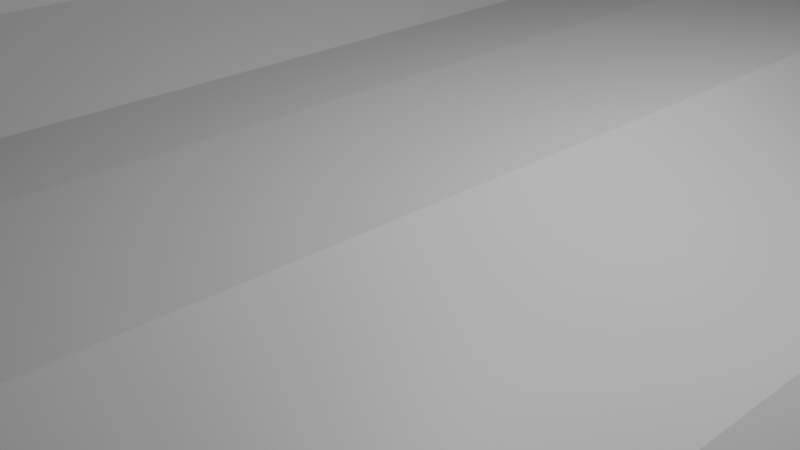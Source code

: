 # Source: bunkerslide.blend  (saved by Blender 4.2.66; exported with 4.5.12 LTS)
import bpy
from mathutils import Matrix  # noqa: F401  (used for matrix-valued properties, if any)

bpy.ops.wm.read_factory_settings(use_empty=True)
scene = bpy.context.scene
scene.name = 'Scene'

# ---- collections
col_collection = bpy.data.collections.new('Collection'); scene.collection.children.link(col_collection)

# ---- materials (node trees are filled in below, after node groups)
mat_material = bpy.data.materials.new('Material')
mat_material.alpha_threshold = 0.0
mat_material.roughness = 0.5
mat_material.line_color = (0.0, 0.0, 0.0, 1.0)

# ---- material node trees
mat_material.use_nodes = True; mat_material.node_tree.nodes.clear()
_N = mat_material.node_tree.nodes; _L = mat_material.node_tree.links
n0 = _N.new('ShaderNodeOutputMaterial'); n0.name = 'Material Output'; n0.location = (300, 300)
n1 = _N.new('ShaderNodeBsdfPrincipled'); n1.name = 'Principled BSDF'; n1.location = (10, 300)
n1.inputs[3].default_value = 1.45
_L.new(n1.outputs[0], n0.inputs[0])
n0.is_active_output = True

# ---- world
world_world = bpy.data.worlds.new('World'); scene.world = world_world
world_world.use_nodes = True; world_world.node_tree.nodes.clear()
_N = world_world.node_tree.nodes; _L = world_world.node_tree.links
n0 = _N.new('ShaderNodeOutputWorld'); n0.name = 'World Output'; n0.location = (300, 300)
n1 = _N.new('ShaderNodeBackground'); n1.name = 'Background'; n1.location = (10, 300)
n1.inputs[0].default_value = (0.05088, 0.05088, 0.05088, 1.0)
_L.new(n1.outputs[0], n0.inputs[0])
n0.is_active_output = True
world_world.color = (0.05088, 0.05088, 0.05088)
world_world.sun_shadow_jitter_overblur = 0.0

# ---- cameras
cam_camera = bpy.data.cameras.new('Camera')
cam_camera.clip_end = 100.0
cam_camera.ortho_scale = 7.314

# ---- lights
light_light = bpy.data.lights.new('Light', 'POINT')
light_light.energy = 1000.0
light_light.shadow_soft_size = 0.1

# ---- meshes
me_cube = bpy.data.meshes.new('Cube')
me_cube.from_pydata([(1.372, 0.0, 0.9281), (0.6276, 0.0, -0.9281), (1.372, -9.211, 0.9281), (0.6276, -9.211, -0.9281), (-1.0, 0.0, 1.0), (-1.0, 0.0, -1.0), (-1.0, -9.211, 1.0), (-1.0, -9.211, -1.0), (4.046, 0.0, -0.2171), (2.683, 0.0, -1.68), (4.046, -9.211, -0.2171), (2.683, -9.211, -1.68), (7.366, 0.0, -3.365), (5.648, 0.0, -4.39), (7.366, -9.211, -3.365), (5.648, -9.211, -4.39), (9.692, 0.0, -7.263), (7.974, 0.0, -8.288), (9.692, -9.211, -7.263), (7.974, -9.211, -8.288), (13.97, 0.0, -14.49), (12.56, 0.0, -15.91), (13.97, -9.211, -14.49), (12.56, -9.211, -15.91), (16.6, 0.0, -17.16), (15.72, 0.0, -18.96), (16.6, -9.211, -17.16), (15.72, -9.211, -18.96), (17.91, 0.0, -17.83), (17.46, 0.0, -19.78), (17.91, -9.211, -17.83), (17.46, -9.211, -19.78), (20.05, 0.0, -18.42), (20.48, 0.0, -20.38), (20.05, -9.211, -18.42), (20.48, -9.211, -20.38), (22.85, 0.0, -17.8), (23.29, 0.0, -19.75), (22.85, -9.211, -17.8), (23.29, -9.211, -19.75), (28.21, 0.0, -16.68), (27.87, 0.0, -18.65), (28.21, -9.211, -16.68), (27.87, -9.211, -18.65), (-3.454, 0.0, -0.9052), (-3.454, -9.211, -0.9052), (-2.604, -9.211, 0.9052), (-2.604, 0.0, 0.9052), (-5.729, 0.0, 0.2405), (-5.729, -9.211, 0.2405), (-4.273, -9.211, 1.612), (-4.273, 0.0, 1.612), (-8.727, 0.0, 3.559), (-8.727, -9.211, 3.559), (-6.829, -9.211, 4.189), (-6.829, 0.0, 4.189), (-9.565, 0.0, 6.112), (-9.565, -9.211, 6.112), (-7.603, -9.211, 6.499), (-7.603, 0.0, 6.499), (-10.6, 0.0, 11.39), (-10.6, -9.211, 11.39), (-8.598, -9.211, 11.49), (-8.598, 0.0, 11.49), (-10.24, 0.0, 15.38), (-10.24, -4.298, 15.38), (-9.347, -4.298, 15.43), (-9.347, 0.0, 15.43), (-1.0, -5.318, -1.0), (1.372, -5.318, 0.9281), (-1.0, -5.318, 1.0), (0.6276, -5.318, -0.9281), (4.046, -5.318, -0.2171), (2.683, -5.318, -1.68), (7.366, -5.318, -3.365), (5.648, -5.318, -4.39), (9.692, -5.318, -7.263), (7.974, -5.318, -8.288), (13.97, -5.318, -14.49), (12.56, -5.318, -15.91), (16.6, -5.318, -17.16), (15.72, -5.318, -18.96), (17.91, -5.318, -17.83), (17.46, -5.318, -19.78), (20.05, -5.318, -18.42), (20.48, -5.318, -20.38), (22.85, -5.318, -17.8), (23.29, -5.318, -19.75), (28.21, -5.318, -16.68), (27.87, -5.318, -18.65), (-3.454, -5.318, -0.9052), (-2.604, -5.318, 0.9052), (-5.729, -5.318, 0.2405), (-4.273, -5.318, 1.612), (-8.727, -5.318, 3.559), (-6.829, -5.318, 4.189), (-9.565, -5.318, 6.112), (-7.603, -5.318, 6.499), (-10.6, -5.318, 11.39), (-8.598, -5.318, 11.49), (-10.24, -1.477, 15.38), (-9.347, -1.477, 15.43), (32.26, 0.0, -17.47), (31.11, 0.0, -19.11), (32.26, -9.211, -17.47), (31.11, -9.211, -19.11), (32.26, -5.318, -17.47), (31.11, -5.318, -19.11), (36.76, 0.0, -20.71), (36.3, 0.0, -22.66), (36.76, -9.211, -20.71), (36.3, -9.211, -22.66), (36.76, -5.318, -20.71), (36.3, -5.318, -22.66), (49.96, 0.0, -23.88), (50.1, 0.0, -25.88), (49.96, -9.211, -23.88), (50.1, -9.211, -25.88), (49.96, -5.318, -23.88), (50.1, -5.318, -25.88), (55.89, 0.0, -23.5), (56.57, 0.0, -25.38), (55.89, -9.211, -23.5), (56.57, -9.211, -25.38), (55.89, -5.318, -23.5), (56.57, -5.318, -25.38), (66.06, 0.0, -20.43), (66.35, 0.0, -21.25), (66.06, -6.747, -20.43), (66.35, -6.747, -21.25), (66.06, -5.05, -20.43), (66.35, -5.05, -21.25)], [], [(69, 70, 6, 2), (3, 2, 6, 7), (7, 6, 46, 45), (68, 71, 3, 7), (2, 3, 11, 10), (73, 9, 13, 75), (71, 1, 9, 73), (69, 2, 10, 72), (74, 14, 18, 76), (10, 11, 15, 14), (72, 10, 14, 74), (76, 18, 22, 78), (75, 13, 17, 77), (14, 15, 19, 18), (22, 23, 27, 26), (77, 17, 21, 79), (18, 19, 23, 22), (81, 25, 29, 83), (78, 22, 26, 80), (79, 21, 25, 81), (83, 29, 33, 85), (26, 27, 31, 30), (80, 26, 30, 82), (84, 34, 38, 86), (30, 31, 35, 34), (82, 30, 34, 84), (86, 38, 42, 88), (85, 33, 37, 87), (34, 35, 39, 38), (42, 43, 105, 104), (87, 37, 41, 89), (38, 39, 43, 42), (91, 47, 51, 93), (68, 7, 45, 90), (70, 4, 47, 91), (92, 49, 53, 94), (45, 46, 50, 49), (90, 45, 49, 92), (94, 53, 57, 96), (93, 51, 55, 95), (49, 50, 54, 53), (97, 59, 63, 99), (95, 55, 59, 97), (53, 54, 58, 57), (98, 61, 65, 100), (57, 58, 62, 61), (96, 57, 61, 98), (100, 101, 67, 64), (99, 63, 67, 101), (61, 62, 66, 65), (62, 99, 101, 66), (65, 66, 101, 100), (56, 96, 98, 60), (60, 98, 100, 64), (54, 95, 97, 58), (58, 97, 99, 62), (50, 93, 95, 54), (52, 94, 96, 56), (44, 90, 92, 48), (48, 92, 94, 52), (6, 70, 91, 46), (5, 68, 90, 44), (46, 91, 93, 50), (39, 87, 89, 43), (89, 41, 103, 107), (35, 85, 87, 39), (36, 86, 88, 40), (28, 82, 84, 32), (32, 84, 86, 36), (24, 80, 82, 28), (31, 83, 85, 35), (23, 79, 81, 27), (20, 78, 80, 24), (27, 81, 83, 31), (19, 77, 79, 23), (15, 75, 77, 19), (16, 76, 78, 20), (8, 72, 74, 12), (12, 74, 76, 16), (0, 69, 72, 8), (3, 71, 73, 11), (11, 73, 75, 15), (5, 1, 71, 68), (0, 4, 70, 69), (106, 104, 110, 112), (102, 106, 112, 108), (40, 88, 106, 102), (88, 42, 104, 106), (43, 89, 107, 105), (112, 110, 116, 118), (108, 112, 118, 114), (105, 107, 113, 111), (107, 103, 109, 113), (104, 105, 111, 110), (118, 116, 122, 124), (114, 118, 124, 120), (111, 113, 119, 117), (113, 109, 115, 119), (110, 111, 117, 116), (124, 122, 128, 130), (120, 124, 130, 126), (117, 119, 125, 123), (119, 115, 121, 125), (116, 117, 123, 122), (131, 130, 128, 129), (127, 126, 130, 131), (123, 125, 131, 129), (125, 121, 127, 131), (122, 123, 129, 128)])
_uv = me_cube.uv_layers.new(name='UVMap')
_uv.uv.foreach_set('vector', [0.625, 0.6954, 0.875, 0.6954, 0.875, 0.75, 0.625, 0.75, 0.375, 0.75, 0.625, 0.75, 0.625, 1.0, 0.375, 1.0, 0.375, 1.0, 0.625, 1.0, 0.625, 1.0, 0.375, 1.0, 0.125, 0.6954, 0.375, 0.6954, 0.375, 0.75, 0.125, 0.75, 0.625, 0.75, 0.375, 0.75, 0.375, 0.75, 0.625, 0.75, 0.375, 0.6954, 0.375, 0.5, 0.375, 0.5, 0.375, 0.6954, 0.375, 0.6954, 0.375, 0.5, 0.375, 0.5, 0.375, 0.6954, 0.625, 0.6954, 0.625, 0.75, 0.625, 0.75, 0.625, 0.6954, 0.625, 0.6954, 0.625, 0.75, 0.625, 0.75, 0.625, 0.6954, 0.625, 0.75, 0.375, 0.75, 0.375, 0.75, 0.625, 0.75, 0.625, 0.6954, 0.625, 0.75, 0.625, 0.75, 0.625, 0.6954, 0.625, 0.6954, 0.625, 0.75, 0.625, 0.75, 0.625, 0.6954, 0.375, 0.6954, 0.375, 0.5, 0.375, 0.5, 0.375, 0.6954, 0.625, 0.75, 0.375, 0.75, 0.375, 0.75, 0.625, 0.75, 0.625, 0.75, 0.375, 0.75, 0.375, 0.75, 0.625, 0.75, 0.375, 0.6954, 0.375, 0.5, 0.375, 0.5, 0.375, 0.6954, 0.625, 0.75, 0.375, 0.75, 0.375, 0.75, 0.625, 0.75, 0.375, 0.6954, 0.375, 0.5, 0.375, 0.5, 0.375, 0.6954, 0.625, 0.6954, 0.625, 0.75, 0.625, 0.75, 0.625, 0.6954, 0.375, 0.6954, 0.375, 0.5, 0.375, 0.5, 0.375, 0.6954, 0.375, 0.6954, 0.375, 0.5, 0.375, 0.5, 0.375, 0.6954, 0.625, 0.75, 0.375, 0.75, 0.375, 0.75, 0.625, 0.75, 0.625, 0.6954, 0.625, 0.75, 0.625, 0.75, 0.625, 0.6954, 0.625, 0.6954, 0.625, 0.75, 0.625, 0.75, 0.625, 0.6954, 0.625, 0.75, 0.375, 0.75, 0.375, 0.75, 0.625, 0.75, 0.625, 0.6954, 0.625, 0.75, 0.625, 0.75, 0.625, 0.6954, 0.625, 0.6954, 0.625, 0.75, 0.625, 0.75, 0.625, 0.6954, 0.375, 0.6954, 0.375, 0.5, 0.375, 0.5, 0.375, 0.6954, 0.625, 0.75, 0.375, 0.75, 0.375, 0.75, 0.625, 0.75, 0.625, 0.75, 0.375, 0.75, 0.375, 0.75, 0.625, 0.75, 0.375, 0.6954, 0.375, 0.5, 0.375, 0.5, 0.375, 0.6954, 0.625, 0.75, 0.375, 0.75, 0.375, 0.75, 0.625, 0.75, 0.875, 0.6954, 0.875, 0.5, 0.875, 0.5, 0.875, 0.6954, 0.125, 0.6954, 0.125, 0.75, 0.125, 0.75, 0.125, 0.6954, 0.875, 0.6954, 0.875, 0.5, 0.875, 0.5, 0.875, 0.6954, 0.125, 0.6954, 0.125, 0.75, 0.125, 0.75, 0.125, 0.6954, 0.375, 1.0, 0.625, 1.0, 0.625, 1.0, 0.375, 1.0, 0.125, 0.6954, 0.125, 0.75, 0.125, 0.75, 0.125, 0.6954, 0.125, 0.6954, 0.125, 0.75, 0.125, 0.75, 0.125, 0.6954, 0.875, 0.6954, 0.875, 0.5, 0.875, 0.5, 0.875, 0.6954, 0.375, 1.0, 0.625, 1.0, 0.625, 1.0, 0.375, 1.0, 0.875, 0.6954, 0.875, 0.5, 0.875, 0.5, 0.875, 0.6954, 0.875, 0.6954, 0.875, 0.5, 0.875, 0.5, 0.875, 0.6954, 0.375, 1.0, 0.625, 1.0, 0.625, 1.0, 0.375, 1.0, 0.125, 0.6954, 0.125, 0.75, 0.125, 0.75, 0.125, 0.6954, 0.375, 1.0, 0.625, 1.0, 0.625, 1.0, 0.375, 1.0, 0.125, 0.6954, 0.125, 0.75, 0.125, 0.75, 0.125, 0.6954, 0.375, 0.05457, 0.625, 0.05457, 0.625, 0.25, 0.375, 0.25, 0.875, 0.6954, 0.875, 0.5, 0.875, 0.5, 0.875, 0.6954, 0.375, 1.0, 0.625, 1.0, 0.625, 1.0, 0.375, 1.0, 0.875, 0.75, 0.875, 0.6954, 0.875, 0.6954, 0.875, 0.75, 0.375, 0.0, 0.625, 0.0, 0.625, 0.05457, 0.375, 0.05457, 0.125, 0.5, 0.125, 0.6954, 0.125, 0.6954, 0.125, 0.5, 0.125, 0.5, 0.125, 0.6954, 0.125, 0.6954, 0.125, 0.5, 0.875, 0.75, 0.875, 0.6954, 0.875, 0.6954, 0.875, 0.75, 0.875, 0.75, 0.875, 0.6954, 0.875, 0.6954, 0.875, 0.75, 0.875, 0.75, 0.875, 0.6954, 0.875, 0.6954, 0.875, 0.75, 0.125, 0.5, 0.125, 0.6954, 0.125, 0.6954, 0.125, 0.5, 0.125, 0.5, 0.125, 0.6954, 0.125, 0.6954, 0.125, 0.5, 0.125, 0.5, 0.125, 0.6954, 0.125, 0.6954, 0.125, 0.5, 0.875, 0.75, 0.875, 0.6954, 0.875, 0.6954, 0.875, 0.75, 0.125, 0.5, 0.125, 0.6954, 0.125, 0.6954, 0.125, 0.5, 0.875, 0.75, 0.875, 0.6954, 0.875, 0.6954, 0.875, 0.75, 0.375, 0.75, 0.375, 0.6954, 0.375, 0.6954, 0.375, 0.75, 0.375, 0.6954, 0.375, 0.5, 0.375, 0.5, 0.375, 0.6954, 0.375, 0.75, 0.375, 0.6954, 0.375, 0.6954, 0.375, 0.75, 0.625, 0.5, 0.625, 0.6954, 0.625, 0.6954, 0.625, 0.5, 0.625, 0.5, 0.625, 0.6954, 0.625, 0.6954, 0.625, 0.5, 0.625, 0.5, 0.625, 0.6954, 0.625, 0.6954, 0.625, 0.5, 0.625, 0.5, 0.625, 0.6954, 0.625, 0.6954, 0.625, 0.5, 0.375, 0.75, 0.375, 0.6954, 0.375, 0.6954, 0.375, 0.75, 0.375, 0.75, 0.375, 0.6954, 0.375, 0.6954, 0.375, 0.75, 0.625, 0.5, 0.625, 0.6954, 0.625, 0.6954, 0.625, 0.5, 0.375, 0.75, 0.375, 0.6954, 0.375, 0.6954, 0.375, 0.75, 0.375, 0.75, 0.375, 0.6954, 0.375, 0.6954, 0.375, 0.75, 0.375, 0.75, 0.375, 0.6954, 0.375, 0.6954, 0.375, 0.75, 0.625, 0.5, 0.625, 0.6954, 0.625, 0.6954, 0.625, 0.5, 0.625, 0.5, 0.625, 0.6954, 0.625, 0.6954, 0.625, 0.5, 0.625, 0.5, 0.625, 0.6954, 0.625, 0.6954, 0.625, 0.5, 0.625, 0.5, 0.625, 0.6954, 0.625, 0.6954, 0.625, 0.5, 0.375, 0.75, 0.375, 0.6954, 0.375, 0.6954, 0.375, 0.75, 0.375, 0.75, 0.375, 0.6954, 0.375, 0.6954, 0.375, 0.75, 0.125, 0.5, 0.375, 0.5, 0.375, 0.6954, 0.125, 0.6954, 0.625, 0.5, 0.875, 0.5, 0.875, 0.6954, 0.625, 0.6954, 0.625, 0.6954, 0.625, 0.75, 0.625, 0.75, 0.625, 0.6954, 0.625, 0.5, 0.625, 0.6954, 0.625, 0.6954, 0.625, 0.5, 0.625, 0.5, 0.625, 0.6954, 0.625, 0.6954, 0.625, 0.5, 0.625, 0.6954, 0.625, 0.75, 0.625, 0.75, 0.625, 0.6954, 0.375, 0.75, 0.375, 0.6954, 0.375, 0.6954, 0.375, 0.75, 0.625, 0.6954, 0.625, 0.75, 0.625, 0.75, 0.625, 0.6954, 0.625, 0.5, 0.625, 0.6954, 0.625, 0.6954, 0.625, 0.5, 0.375, 0.75, 0.375, 0.6954, 0.375, 0.6954, 0.375, 0.75, 0.375, 0.6954, 0.375, 0.5, 0.375, 0.5, 0.375, 0.6954, 0.625, 0.75, 0.375, 0.75, 0.375, 0.75, 0.625, 0.75, 0.625, 0.6954, 0.625, 0.75, 0.625, 0.75, 0.625, 0.6954, 0.625, 0.5, 0.625, 0.6954, 0.625, 0.6954, 0.625, 0.5, 0.375, 0.75, 0.375, 0.6954, 0.375, 0.6954, 0.375, 0.75, 0.375, 0.6954, 0.375, 0.5, 0.375, 0.5, 0.375, 0.6954, 0.625, 0.75, 0.375, 0.75, 0.375, 0.75, 0.625, 0.75, 0.625, 0.6954, 0.625, 0.75, 0.625, 0.75, 0.625, 0.6954, 0.625, 0.5, 0.625, 0.6954, 0.625, 0.6954, 0.625, 0.5, 0.375, 0.75, 0.375, 0.6954, 0.375, 0.6954, 0.375, 0.75, 0.375, 0.6954, 0.375, 0.5, 0.375, 0.5, 0.375, 0.6954, 0.625, 0.75, 0.375, 0.75, 0.375, 0.75, 0.625, 0.75, 0.375, 0.6954, 0.625, 0.6954, 0.625, 0.75, 0.375, 0.75, 0.375, 0.5, 0.625, 0.5, 0.625, 0.6954, 0.375, 0.6954, 0.375, 0.75, 0.375, 0.6954, 0.375, 0.6954, 0.375, 0.75, 0.375, 0.6954, 0.375, 0.5, 0.375, 0.5, 0.375, 0.6954, 0.625, 0.75, 0.375, 0.75, 0.375, 0.75, 0.625, 0.75])
me_cube.materials.append(mat_material)
me_cube.use_mirror_vertex_groups = False
me_cube.update()
me_cube_001 = bpy.data.meshes.new('Cube.001')
me_cube_001.from_pydata([(-5.119, 4.717, -1.0), (-6.298, 5.484, 0.9109), (-5.119, -4.717, -1.0), (-6.298, -5.484, 0.9109), (5.886, 5.484, -1.0), (5.886, 5.484, 1.0), (5.886, -4.717, -1.0), (5.886, -5.484, 1.0), (9.69, -5.484, 1.0), (8.923, -4.717, -1.0), (8.923, 4.717, -1.0), (9.69, 5.484, 1.0), (5.886, -5.484, 28.63), (5.886, 5.484, 28.63), (9.69, -5.484, 28.63), (9.69, 5.484, 28.63), (-5.473, -5.484, -0.9109), (-5.473, 5.484, -0.9109), (5.886, -5.484, -1.0), (5.886, 4.717, -1.0), (9.69, 5.484, -1.0), (9.69, -5.484, -1.0), (5.486, 4.007, -2.689), (5.486, -4.007, -2.689), (-3.862, -4.007, -2.689), (-3.862, 4.007, -2.689), (8.066, 4.007, -2.689), (8.066, -4.007, -2.689), (5.886, 5.484, 26.14), (5.886, -5.484, 26.14), (9.69, -5.484, 26.14), (9.69, 5.484, 26.14), (-0.4861, -5.484, 28.63), (-0.4861, 5.484, 28.63), (-0.4861, 5.484, 26.14), (-0.4861, -5.484, 26.14)], [], [(17, 1, 3, 16), (16, 3, 7, 18), (29, 28, 34, 35), (4, 5, 1, 17), (19, 0, 25, 22), (7, 3, 1, 5), (21, 8, 11, 20), (18, 7, 8, 21), (5, 4, 20, 11), (6, 9, 27, 23), (12, 13, 15, 14), (30, 29, 12, 14), (28, 31, 15, 13), (31, 30, 14, 15), (2, 0, 17, 16), (6, 2, 16, 18), (0, 19, 4, 17), (10, 9, 21, 20), (9, 6, 18, 21), (19, 10, 20, 4), (24, 23, 22, 25), (22, 23, 27, 26), (0, 2, 24, 25), (10, 19, 22, 26), (9, 10, 26, 27), (2, 6, 23, 24), (11, 8, 30, 31), (5, 11, 31, 28), (8, 7, 29, 30), (7, 5, 28, 29), (35, 34, 33, 32), (28, 13, 33, 34), (13, 12, 32, 33), (12, 29, 35, 32)])
_uv = me_cube_001.uv_layers.new(name='UVMap')
_uv.uv.foreach_set('vector', [0.375, 0.0, 0.625, 0.0, 0.625, 0.25, 0.375, 0.25, 0.375, 0.25, 0.625, 0.25, 0.625, 0.5, 0.375, 0.5, 0.625, 0.5, 0.625, 0.75, 0.625, 0.75, 0.625, 0.5, 0.375, 0.75, 0.625, 0.75, 0.625, 1.0, 0.375, 1.0, 0.375, 0.7325, 0.1413, 0.7325, 0.1413, 0.7325, 0.375, 0.7325, 0.625, 0.5, 0.875, 0.5, 0.875, 0.75, 0.625, 0.75, 0.375, 0.5, 0.625, 0.5, 0.625, 0.75, 0.375, 0.75, 0.375, 0.5, 0.625, 0.5, 0.625, 0.5, 0.375, 0.5, 0.625, 0.75, 0.375, 0.75, 0.375, 0.75, 0.625, 0.75, 0.375, 0.5175, 0.375, 0.5175, 0.375, 0.5175, 0.375, 0.5175, 0.625, 0.5, 0.625, 0.75, 0.625, 0.75, 0.625, 0.5, 0.625, 0.5, 0.625, 0.5, 0.625, 0.5, 0.625, 0.5, 0.625, 0.75, 0.625, 0.75, 0.625, 0.75, 0.625, 0.75, 0.625, 0.75, 0.625, 0.5, 0.625, 0.5, 0.625, 0.75, 0.1413, 0.5175, 0.1413, 0.7325, 0.125, 0.75, 0.125, 0.5, 0.375, 0.5175, 0.1413, 0.5175, 0.125, 0.5, 0.375, 0.5, 0.1413, 0.7325, 0.375, 0.7325, 0.375, 0.75, 0.125, 0.75, 0.375, 0.7325, 0.375, 0.5175, 0.375, 0.5, 0.375, 0.75, 0.375, 0.5175, 0.375, 0.5175, 0.375, 0.5, 0.375, 0.5, 0.375, 0.7325, 0.375, 0.7325, 0.375, 0.75, 0.375, 0.75, 0.1413, 0.5175, 0.375, 0.5175, 0.375, 0.7325, 0.1413, 0.7325, 0.375, 0.7325, 0.375, 0.5175, 0.375, 0.5175, 0.375, 0.7325, 0.1413, 0.7325, 0.1413, 0.5175, 0.1413, 0.5175, 0.1413, 0.7325, 0.375, 0.7325, 0.375, 0.7325, 0.375, 0.7325, 0.375, 0.7325, 0.375, 0.5175, 0.375, 0.7325, 0.375, 0.7325, 0.375, 0.5175, 0.1413, 0.5175, 0.375, 0.5175, 0.375, 0.5175, 0.1413, 0.5175, 0.625, 0.75, 0.625, 0.5, 0.625, 0.5, 0.625, 0.75, 0.625, 0.75, 0.625, 0.75, 0.625, 0.75, 0.625, 0.75, 0.625, 0.5, 0.625, 0.5, 0.625, 0.5, 0.625, 0.5, 0.625, 0.5, 0.625, 0.75, 0.625, 0.75, 0.625, 0.5, 0.625, 0.5, 0.625, 0.75, 0.625, 0.75, 0.625, 0.5, 0.625, 0.75, 0.625, 0.75, 0.625, 0.75, 0.625, 0.75, 0.625, 0.75, 0.625, 0.5, 0.625, 0.5, 0.625, 0.75, 0.625, 0.5, 0.625, 0.5, 0.625, 0.5, 0.625, 0.5])
me_cube_001.update()

# ---- objects
ob_cube = bpy.data.objects.new('Cube', me_cube)
ob_light = bpy.data.objects.new('Light', light_light)
ob_camera = bpy.data.objects.new('Camera', cam_camera)
ob_cube_001 = bpy.data.objects.new('Cube.001', me_cube_001)

# ---- transforms, parenting, visibility, modifiers, constraints
ob_cube.location = (0.0, 0.0, 0.0)
ob_cube.lock_rotations_4d = False
ob_cube.empty_display_type = 'ARROWS'
ob_cube.lineart.crease_threshold = 0.0
_m = ob_cube.modifiers.new('Mirror', 'MIRROR')
_m.use_axis = (False, True, False)
_m.use_clip = True
ob_light.location = (4.076, 1.005, 5.904)
ob_light.rotation_euler = (0.6503, 0.05522, 1.866)
ob_light.lock_rotations_4d = False
ob_light.empty_display_type = 'ARROWS'
ob_light.color = (0.0, 0.0, 0.0, 0.0)
ob_light.lineart.crease_threshold = 0.0
ob_camera.location = (7.359, -6.926, 4.958)
ob_camera.rotation_euler = (1.109, 0.0, 0.8149)
ob_camera.lock_rotations_4d = False
ob_camera.empty_display_type = 'ARROWS'
ob_camera.color = (0.0, 0.0, 0.0, 0.0)
ob_camera.display_type = 'WIRE'
ob_camera.lineart.crease_threshold = 0.0
ob_cube_001.location = (120.2, 1.392e-06, -10.36)

# ---- collection membership
col_collection.objects.link(ob_cube)
col_collection.objects.link(ob_light)
col_collection.objects.link(ob_camera)
col_collection.objects.link(ob_cube_001)

# ---- scene / render settings (as saved in the file)
scene.camera = ob_camera
scene.frame_start = 1; scene.frame_end = 250; scene.frame_set(1)
scene.render.engine = 'BLENDER_EEVEE_NEXT'
bpy.context.view_layer.update()
